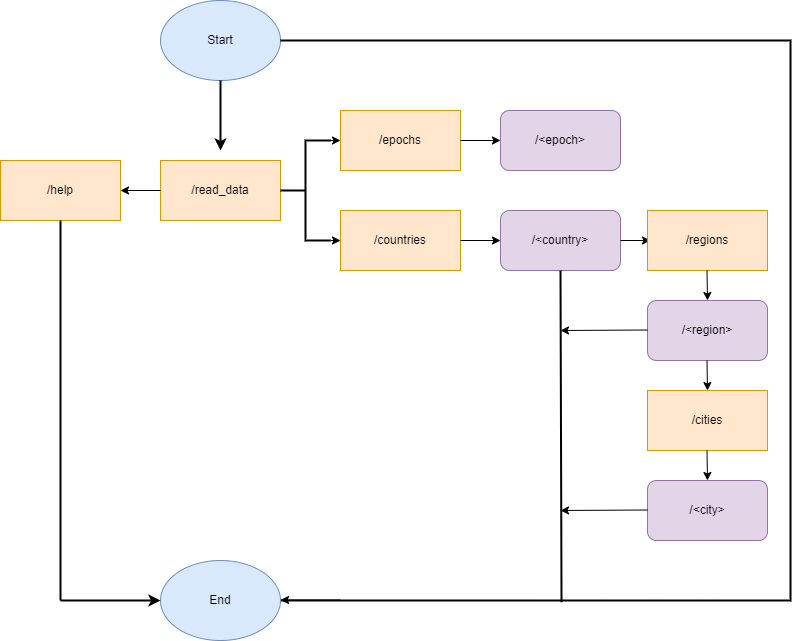

The diagram above was exported from draw.io. Its source (the exported page's mxGraphModel, read from the mxfile embedded in the PNG):
<mxGraphModel dx="1002" dy="674" grid="1" gridSize="10" guides="1" tooltips="1" connect="1" arrows="1" fold="1" page="1" pageScale="1" pageWidth="827" pageHeight="1169" math="0" shadow="0">
  <root>
    <mxCell id="WIyWlLk6GJQsqaUBKTNV-0" />
    <mxCell id="WIyWlLk6GJQsqaUBKTNV-1" parent="WIyWlLk6GJQsqaUBKTNV-0" />
    <mxCell id="BITUr-TouNX6FCjLsmKW-0" value="Start" style="ellipse;whiteSpace=wrap;html=1;fillColor=#dae8fc;strokeColor=#6c8ebf;" vertex="1" parent="WIyWlLk6GJQsqaUBKTNV-1">
      <mxGeometry x="170" y="70" width="120" height="80" as="geometry" />
    </mxCell>
    <mxCell id="BITUr-TouNX6FCjLsmKW-2" value="" style="endArrow=classic;html=1;rounded=0;strokeWidth=2;" edge="1" parent="WIyWlLk6GJQsqaUBKTNV-1" source="BITUr-TouNX6FCjLsmKW-0">
      <mxGeometry width="50" height="50" relative="1" as="geometry">
        <mxPoint x="340" y="220" as="sourcePoint" />
        <mxPoint x="230" y="220" as="targetPoint" />
      </mxGeometry>
    </mxCell>
    <mxCell id="BITUr-TouNX6FCjLsmKW-3" value="/read_data" style="rounded=0;whiteSpace=wrap;html=1;fillColor=#ffe6cc;strokeColor=#d79b00;" vertex="1" parent="WIyWlLk6GJQsqaUBKTNV-1">
      <mxGeometry x="170" y="230" width="120" height="60" as="geometry" />
    </mxCell>
    <mxCell id="BITUr-TouNX6FCjLsmKW-5" value="" style="endArrow=classic;html=1;rounded=0;" edge="1" parent="WIyWlLk6GJQsqaUBKTNV-1">
      <mxGeometry width="50" height="50" relative="1" as="geometry">
        <mxPoint x="170" y="260" as="sourcePoint" />
        <mxPoint x="130" y="260" as="targetPoint" />
      </mxGeometry>
    </mxCell>
    <mxCell id="BITUr-TouNX6FCjLsmKW-6" value="/help" style="rounded=0;whiteSpace=wrap;html=1;fillColor=#ffe6cc;strokeColor=#d79b00;" vertex="1" parent="WIyWlLk6GJQsqaUBKTNV-1">
      <mxGeometry x="10" y="230" width="120" height="60" as="geometry" />
    </mxCell>
    <mxCell id="BITUr-TouNX6FCjLsmKW-9" value="" style="strokeWidth=2;html=1;shape=mxgraph.flowchart.annotation_2;align=left;labelPosition=right;pointerEvents=1;" vertex="1" parent="WIyWlLk6GJQsqaUBKTNV-1">
      <mxGeometry x="290" y="210" width="50" height="100" as="geometry" />
    </mxCell>
    <mxCell id="BITUr-TouNX6FCjLsmKW-10" value="" style="endArrow=classic;html=1;rounded=0;" edge="1" parent="WIyWlLk6GJQsqaUBKTNV-1">
      <mxGeometry width="50" height="50" relative="1" as="geometry">
        <mxPoint x="320" y="210" as="sourcePoint" />
        <mxPoint x="350" y="210" as="targetPoint" />
      </mxGeometry>
    </mxCell>
    <mxCell id="BITUr-TouNX6FCjLsmKW-11" value="" style="endArrow=classic;html=1;rounded=0;" edge="1" parent="WIyWlLk6GJQsqaUBKTNV-1">
      <mxGeometry width="50" height="50" relative="1" as="geometry">
        <mxPoint x="340" y="310" as="sourcePoint" />
        <mxPoint x="350" y="310" as="targetPoint" />
      </mxGeometry>
    </mxCell>
    <mxCell id="BITUr-TouNX6FCjLsmKW-12" value="/epochs" style="rounded=0;whiteSpace=wrap;html=1;fillColor=#ffe6cc;strokeColor=#d79b00;" vertex="1" parent="WIyWlLk6GJQsqaUBKTNV-1">
      <mxGeometry x="350" y="180" width="120" height="60" as="geometry" />
    </mxCell>
    <mxCell id="BITUr-TouNX6FCjLsmKW-13" value="" style="endArrow=classic;html=1;rounded=0;" edge="1" parent="WIyWlLk6GJQsqaUBKTNV-1">
      <mxGeometry width="50" height="50" relative="1" as="geometry">
        <mxPoint x="470" y="210" as="sourcePoint" />
        <mxPoint x="510" y="210" as="targetPoint" />
      </mxGeometry>
    </mxCell>
    <mxCell id="BITUr-TouNX6FCjLsmKW-14" value="/&amp;lt;epoch&amp;gt;" style="rounded=1;whiteSpace=wrap;html=1;fillColor=#e1d5e7;strokeColor=#9673a6;" vertex="1" parent="WIyWlLk6GJQsqaUBKTNV-1">
      <mxGeometry x="510" y="180" width="120" height="60" as="geometry" />
    </mxCell>
    <mxCell id="BITUr-TouNX6FCjLsmKW-15" value="/countries" style="rounded=0;whiteSpace=wrap;html=1;fillColor=#ffe6cc;strokeColor=#d79b00;" vertex="1" parent="WIyWlLk6GJQsqaUBKTNV-1">
      <mxGeometry x="350" y="280" width="120" height="60" as="geometry" />
    </mxCell>
    <mxCell id="BITUr-TouNX6FCjLsmKW-16" value="/&amp;lt;country&amp;gt;" style="rounded=1;whiteSpace=wrap;html=1;fillColor=#e1d5e7;strokeColor=#9673a6;" vertex="1" parent="WIyWlLk6GJQsqaUBKTNV-1">
      <mxGeometry x="510" y="280" width="120" height="60" as="geometry" />
    </mxCell>
    <mxCell id="BITUr-TouNX6FCjLsmKW-17" value="" style="endArrow=classic;html=1;rounded=0;" edge="1" parent="WIyWlLk6GJQsqaUBKTNV-1">
      <mxGeometry width="50" height="50" relative="1" as="geometry">
        <mxPoint x="470" y="310" as="sourcePoint" />
        <mxPoint x="510" y="310" as="targetPoint" />
      </mxGeometry>
    </mxCell>
    <mxCell id="BITUr-TouNX6FCjLsmKW-19" value="" style="endArrow=classic;html=1;rounded=0;" edge="1" parent="WIyWlLk6GJQsqaUBKTNV-1">
      <mxGeometry width="50" height="50" relative="1" as="geometry">
        <mxPoint x="630" y="310" as="sourcePoint" />
        <mxPoint x="660" y="310" as="targetPoint" />
      </mxGeometry>
    </mxCell>
    <mxCell id="BITUr-TouNX6FCjLsmKW-20" value="/regions" style="rounded=0;whiteSpace=wrap;html=1;fillColor=#ffe6cc;strokeColor=#d79b00;" vertex="1" parent="WIyWlLk6GJQsqaUBKTNV-1">
      <mxGeometry x="657" y="280" width="120" height="60" as="geometry" />
    </mxCell>
    <mxCell id="BITUr-TouNX6FCjLsmKW-21" value="" style="endArrow=classic;html=1;rounded=0;" edge="1" parent="WIyWlLk6GJQsqaUBKTNV-1">
      <mxGeometry width="50" height="50" relative="1" as="geometry">
        <mxPoint x="716.5" y="340" as="sourcePoint" />
        <mxPoint x="717" y="370" as="targetPoint" />
      </mxGeometry>
    </mxCell>
    <mxCell id="BITUr-TouNX6FCjLsmKW-22" value="/&amp;lt;region&amp;gt;" style="rounded=1;whiteSpace=wrap;html=1;fillColor=#e1d5e7;strokeColor=#9673a6;" vertex="1" parent="WIyWlLk6GJQsqaUBKTNV-1">
      <mxGeometry x="657" y="370" width="120" height="60" as="geometry" />
    </mxCell>
    <mxCell id="BITUr-TouNX6FCjLsmKW-23" value="" style="endArrow=classic;html=1;rounded=0;" edge="1" parent="WIyWlLk6GJQsqaUBKTNV-1">
      <mxGeometry width="50" height="50" relative="1" as="geometry">
        <mxPoint x="716.5" y="430" as="sourcePoint" />
        <mxPoint x="717" y="460" as="targetPoint" />
      </mxGeometry>
    </mxCell>
    <mxCell id="BITUr-TouNX6FCjLsmKW-24" value="/cities" style="rounded=0;whiteSpace=wrap;html=1;fillColor=#ffe6cc;strokeColor=#d79b00;" vertex="1" parent="WIyWlLk6GJQsqaUBKTNV-1">
      <mxGeometry x="657" y="460" width="120" height="60" as="geometry" />
    </mxCell>
    <mxCell id="BITUr-TouNX6FCjLsmKW-25" value="" style="endArrow=classic;html=1;rounded=0;" edge="1" parent="WIyWlLk6GJQsqaUBKTNV-1">
      <mxGeometry width="50" height="50" relative="1" as="geometry">
        <mxPoint x="716.5" y="520" as="sourcePoint" />
        <mxPoint x="717" y="550" as="targetPoint" />
      </mxGeometry>
    </mxCell>
    <mxCell id="BITUr-TouNX6FCjLsmKW-26" value="/&amp;lt;city&amp;gt;" style="rounded=1;whiteSpace=wrap;html=1;fillColor=#e1d5e7;strokeColor=#9673a6;" vertex="1" parent="WIyWlLk6GJQsqaUBKTNV-1">
      <mxGeometry x="657" y="550" width="120" height="60" as="geometry" />
    </mxCell>
    <mxCell id="BITUr-TouNX6FCjLsmKW-27" value="" style="strokeWidth=2;html=1;shape=mxgraph.flowchart.annotation_1;align=left;pointerEvents=1;rounded=1;direction=west;" vertex="1" parent="WIyWlLk6GJQsqaUBKTNV-1">
      <mxGeometry x="290" y="110" width="510" height="560" as="geometry" />
    </mxCell>
    <mxCell id="BITUr-TouNX6FCjLsmKW-28" value="End" style="ellipse;whiteSpace=wrap;html=1;rounded=1;fillColor=#dae8fc;strokeColor=#6c8ebf;" vertex="1" parent="WIyWlLk6GJQsqaUBKTNV-1">
      <mxGeometry x="170" y="630" width="120" height="80" as="geometry" />
    </mxCell>
    <mxCell id="BITUr-TouNX6FCjLsmKW-29" value="" style="endArrow=classic;html=1;rounded=0;" edge="1" parent="WIyWlLk6GJQsqaUBKTNV-1">
      <mxGeometry width="50" height="50" relative="1" as="geometry">
        <mxPoint x="350" y="669.5" as="sourcePoint" />
        <mxPoint x="290" y="669.5" as="targetPoint" />
      </mxGeometry>
    </mxCell>
    <mxCell id="BITUr-TouNX6FCjLsmKW-31" value="" style="endArrow=none;html=1;rounded=0;exitX=0.449;exitY=-0.003;exitDx=0;exitDy=0;exitPerimeter=0;strokeWidth=2;" edge="1" parent="WIyWlLk6GJQsqaUBKTNV-1" source="BITUr-TouNX6FCjLsmKW-27">
      <mxGeometry width="50" height="50" relative="1" as="geometry">
        <mxPoint x="520" y="390" as="sourcePoint" />
        <mxPoint x="570" y="340" as="targetPoint" />
      </mxGeometry>
    </mxCell>
    <mxCell id="BITUr-TouNX6FCjLsmKW-32" value="" style="endArrow=classic;html=1;rounded=0;" edge="1" parent="WIyWlLk6GJQsqaUBKTNV-1">
      <mxGeometry width="50" height="50" relative="1" as="geometry">
        <mxPoint x="657" y="399.5" as="sourcePoint" />
        <mxPoint x="570" y="400" as="targetPoint" />
      </mxGeometry>
    </mxCell>
    <mxCell id="BITUr-TouNX6FCjLsmKW-33" value="" style="endArrow=classic;html=1;rounded=0;" edge="1" parent="WIyWlLk6GJQsqaUBKTNV-1">
      <mxGeometry width="50" height="50" relative="1" as="geometry">
        <mxPoint x="657" y="579.5" as="sourcePoint" />
        <mxPoint x="570" y="580" as="targetPoint" />
      </mxGeometry>
    </mxCell>
    <mxCell id="BITUr-TouNX6FCjLsmKW-34" value="" style="endArrow=none;html=1;rounded=0;entryX=0.5;entryY=1;entryDx=0;entryDy=0;strokeWidth=2;" edge="1" parent="WIyWlLk6GJQsqaUBKTNV-1" target="BITUr-TouNX6FCjLsmKW-6">
      <mxGeometry width="50" height="50" relative="1" as="geometry">
        <mxPoint x="70" y="670" as="sourcePoint" />
        <mxPoint x="100" y="350" as="targetPoint" />
      </mxGeometry>
    </mxCell>
    <mxCell id="BITUr-TouNX6FCjLsmKW-35" value="" style="endArrow=classic;html=1;rounded=0;entryX=0;entryY=0.5;entryDx=0;entryDy=0;strokeWidth=2;" edge="1" parent="WIyWlLk6GJQsqaUBKTNV-1" target="BITUr-TouNX6FCjLsmKW-28">
      <mxGeometry width="50" height="50" relative="1" as="geometry">
        <mxPoint x="70" y="670" as="sourcePoint" />
        <mxPoint x="150" y="640" as="targetPoint" />
      </mxGeometry>
    </mxCell>
  </root>
</mxGraphModel>